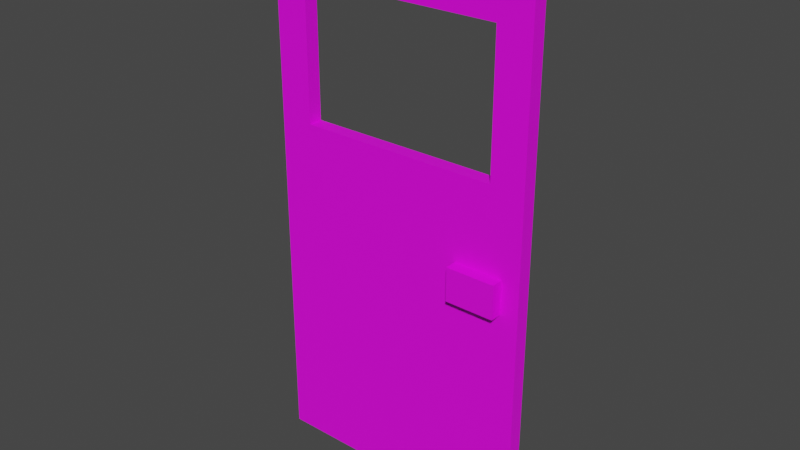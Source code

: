 # Source: Door.blend  (saved by Blender 3.6.11; exported with 4.5.12 LTS)
import bpy
from mathutils import Matrix  # noqa: F401  (used for matrix-valued properties, if any)

bpy.ops.wm.read_factory_settings(use_empty=True)
scene = bpy.context.scene
scene.name = 'Scene'

# ---- collections
col_export = bpy.data.collections.new('Export'); scene.collection.children.link(col_export)

# ---- images (referenced by path relative to the original .blend; pixels are not part of the script)
import os
ASSET_DIR = os.environ.get("B2B_ASSET_DIR", "")  # directory of the original .blend (textures are referenced by path, not embedded)
HERE = os.path.dirname(os.path.abspath(__file__))  # packed textures are extracted next to this script under _unpacked/

def load_image(name, relpath, width, height, colorspace="sRGB"):
    """Load a texture the original file referenced (path relative to the .blend, or extracted next to this script)."""
    p = next((c for c in (os.path.join(HERE, relpath), os.path.join(ASSET_DIR, relpath)) if relpath and os.path.exists(c)), "")
    if p:
        img = bpy.data.images.load(p, check_existing=True)
        img.name = name
    else:  # same state as the original file: an image datablock whose file is absent (Cycles renders it pink)
        img = bpy.data.images.new(name, width, height)
        img.source = "FILE"
        img.filepath = "//" + (relpath or name)
    img.colorspace_settings.name = colorspace
    return img
img_doortexture = load_image('DoorTexture', 'DoorTexture.png', 1024, 1024, 'sRGB')

# ---- materials (node trees are filled in below, after node groups)
mat_fireexit = bpy.data.materials.new('FireExit')
mat_fireexit.use_transparent_shadow = False

# ---- material node trees
mat_fireexit.use_nodes = True; mat_fireexit.node_tree.nodes.clear()
_N = mat_fireexit.node_tree.nodes; _L = mat_fireexit.node_tree.links
n0 = _N.new('ShaderNodeBsdfPrincipled'); n0.name = 'Principled BSDF'; n0.location = (10, 300)
n0.distribution = 'GGX'
n0.subsurface_method = 'RANDOM_WALK_SKIN'
n0.inputs[3].default_value = 1.45
n0.inputs[27].default_value = (0.0, 0.0, 0.0, 1.0)
n0.inputs[28].default_value = 1.0
n1 = _N.new('ShaderNodeOutputMaterial'); n1.name = 'Material Output'; n1.location = (300, 300)
n2 = _N.new('ShaderNodeTexImage'); n2.name = 'Image Texture'; n2.location = (-280, 275)
n2.image = img_doortexture
_L.new(n0.outputs[0], n1.inputs[0])
_L.new(n2.outputs[0], n0.inputs[0])
n1.is_active_output = True

# ---- world
world_world = bpy.data.worlds.new('World'); scene.world = world_world
world_world.use_nodes = True; world_world.node_tree.nodes.clear()
_N = world_world.node_tree.nodes; _L = world_world.node_tree.links
n0 = _N.new('ShaderNodeOutputWorld'); n0.name = 'World Output'; n0.location = (300, 300)
n1 = _N.new('ShaderNodeBackground'); n1.name = 'Background'; n1.location = (10, 300)
n1.inputs[0].default_value = (0.05088, 0.05088, 0.05088, 1.0)
_L.new(n1.outputs[0], n0.inputs[0])
n0.is_active_output = True
world_world.color = (0.05088, 0.05088, 0.05088)
world_world.use_sun_shadow = False
world_world.sun_shadow_jitter_overblur = 0.0

# ---- meshes
me_cube_001 = bpy.data.meshes.new('Cube.001')
me_cube_001.from_pydata([(-0.959, -0.512, -0.999), (-0.959, -0.512, 0.959), (-0.959, 0.512, 0.959), (-0.959, 0.512, -0.999), (0.959, 0.512, -0.999), (0.959, 0.512, 0.959), (0.959, -0.512, 0.959), (0.959, -0.512, -0.999), (-0.959, -0.512, 0.0), (-0.959, 0.512, 0.0), (0.959, 0.512, 0.0), (0.959, -0.512, 0.0), (-0.959, -0.512, 0.4795), (-0.959, 0.512, 0.4795), (0.959, 0.512, 0.4795), (0.959, -0.512, 0.4795), (-0.959, -0.512, 0.7192), (-0.959, 0.512, 0.7192), (0.959, 0.512, 0.7192), (0.959, -0.512, 0.7192), (-0.959, 0.512, 0.2397), (0.959, 0.512, 0.2397), (0.959, -0.512, 0.2397), (-0.959, -0.512, 0.2397), (0.0, 0.512, -0.999), (0.0, 0.512, 0.959), (0.0, -0.512, -0.999), (0.0, -0.512, 0.959), (0.0, -0.512, 0.0), (0.0, 0.512, 0.0), (0.0, -0.512, 0.7192), (0.0, 0.512, 0.7192), (0.0, 0.512, 0.2397), (0.0, -0.512, 0.2397), (-0.4795, 0.512, -0.999), (-0.4795, -0.512, 0.959), (-0.4795, -0.512, 0.0), (-0.4795, -0.512, 0.7192), (-0.4795, -0.512, 0.2397), (-0.4795, 0.512, 0.959), (-0.4795, -0.512, -0.999), (-0.4795, 0.512, 0.0), (-0.4795, 0.512, 0.7192), (-0.4795, 0.512, 0.2397), (0.4795, 0.512, 0.959), (0.4795, -0.512, -0.999), (0.4795, 0.512, 0.0), (0.4795, 0.512, 0.7192), (0.4795, 0.512, 0.2397), (0.4795, 0.512, -0.999), (0.4795, -0.512, 0.959), (0.4795, -0.512, 0.0), (0.4795, -0.512, 0.7192), (0.4795, -0.512, 0.2397), (0.7192, 0.512, 0.959), (0.7192, -0.512, -0.999), (0.7192, 0.512, 0.0), (0.7192, 0.512, 0.4795), (0.7192, 0.512, 0.7192), (0.7192, 0.512, 0.2397), (0.7192, 0.512, -0.999), (0.7192, -0.512, 0.959), (0.7192, -0.512, 0.0), (0.7192, -0.512, 0.4795), (0.7192, -0.512, 0.7192), (0.7192, -0.512, 0.2397), (-0.7192, 0.512, -0.999), (-0.7192, -0.512, 0.959), (-0.7192, -0.512, 0.0), (-0.7192, -0.512, 0.4795), (-0.7192, -0.512, 0.7192), (-0.7192, -0.512, 0.2397), (-0.7192, 0.512, 0.959), (-0.7192, -0.512, -0.999), (-0.7192, 0.512, 0.0), (-0.7192, 0.512, 0.4795), (-0.7192, 0.512, 0.7192), (-0.7192, 0.512, 0.2397), (-0.959, 0.512, -0.4795), (0.959, 0.512, -0.4795), (0.959, -0.512, -0.4795), (-0.959, -0.512, -0.4795), (0.0, 0.512, -0.4795), (0.0, -0.512, -0.4795), (-0.4795, 0.512, -0.4795), (-0.4795, -0.512, -0.4795), (0.4795, -0.512, -0.4795), (0.4795, 0.512, -0.4795), (0.7192, -0.512, -0.4795), (0.7192, 0.512, -0.4795), (-0.7192, 0.512, -0.4795), (-0.7192, -0.512, -0.4795), (-0.959, -0.512, -0.2397), (-0.959, 0.512, -0.2397), (0.959, 0.512, -0.2397), (0.959, -0.512, -0.2397), (0.0, 0.512, -0.2397), (0.0, -0.512, -0.2397), (-0.4795, 0.512, -0.2397), (-0.4795, -0.512, -0.2397), (0.4795, -0.512, -0.2397), (0.4795, 0.512, -0.2397), (0.7192, -0.512, -0.2397), (0.7192, 0.512, -0.2397), (-0.7192, 0.512, -0.2397), (-0.7192, -0.512, -0.2397), (-0.959, -0.512, -0.1199), (-0.959, 0.512, -0.1199), (0.959, 0.512, -0.1199), (0.959, -0.512, -0.1199), (0.0, 0.512, -0.1199), (0.0, -0.512, -0.1199), (-0.4795, 0.512, -0.1199), (-0.4795, -0.512, -0.1199), (0.4795, -0.512, -0.1199), (0.4795, 0.512, -0.1199), (-0.7192, 0.512, -0.1199), (-0.7192, -0.512, -0.1199), (-0.959, -0.512, -0.05993), (-0.959, 0.512, -0.05993), (0.959, 0.512, -0.05993), (0.959, -0.512, -0.05993), (0.0, 0.512, -0.05993), (0.0, -0.512, -0.05993), (-0.4795, 0.512, -0.05993), (-0.4795, -0.512, -0.05993), (0.4795, -0.512, -0.05993), (0.4795, 0.512, -0.05993), (0.7192, -0.512, -0.05993), (0.7192, 0.512, -0.05993), (-0.7192, 0.512, -0.05993), (-0.7192, -0.512, -0.05993), (-0.959, 0.512, -0.1798), (0.959, 0.512, -0.1798), (0.959, -0.512, -0.1798), (0.0, 0.512, -0.1798), (0.0, -0.512, -0.1798), (-0.4795, 0.512, -0.1798), (-0.4795, -0.512, -0.1798), (0.4795, -0.512, -0.1798), (0.4795, 0.512, -0.1798), (0.7192, -0.512, -0.1798), (0.7192, 0.512, -0.1798), (-0.7192, 0.512, -0.1798), (-0.7192, -0.512, -0.1798), (-0.959, -0.512, -0.1798), (0.8308, 0.512, 0.959), (0.8308, -0.512, -0.999), (0.8308, 0.512, 0.0), (0.8308, 0.512, 0.4795), (0.8308, 0.512, 0.7192), (0.8308, 0.512, 0.2397), (0.8308, 0.512, -0.999), (0.8308, -0.512, 0.959), (0.8308, -0.512, 0.0), (0.8308, -0.512, 0.4795), (0.8308, -0.512, 0.7192), (0.8308, -0.512, 0.2397), (0.8308, -0.512, -0.4795), (0.8308, 0.512, -0.4795), (0.8308, -0.512, -0.2397), (0.8308, 0.512, -0.2397), (0.8308, -0.512, -0.1199), (0.8308, 0.512, -0.1199), (0.8308, -0.512, -0.05993), (0.8308, 0.512, -0.05993), (0.8308, 0.512, -0.1798), (0.8308, -0.512, -0.1798), (0.4795, -1.355, -0.05993), (0.4795, -1.355, -0.1199), (0.4795, 1.355, -0.05993), (0.4795, 1.355, -0.1199), (0.7192, -1.355, -0.05993), (0.7192, -1.355, -0.1199), (0.7192, 1.355, -0.05993), (0.7192, 1.355, -0.1199), (0.8308, -1.355, -0.1199), (0.8308, -1.355, -0.05993), (0.4795, -1.355, -0.1798), (0.4795, 1.355, -0.1798), (0.7192, -1.355, -0.1798), (0.7192, 1.355, -0.1798), (0.8308, -1.355, -0.1798), (0.8308, 1.355, -0.1199), (0.8308, 1.355, -0.05993), (0.8308, 1.355, -0.1798)], [], [(11, 121, 120, 10), (150, 146, 5, 18), (70, 67, 1, 16), (131, 68, 8, 118), (165, 148, 10, 120), (71, 69, 12, 23), (151, 149, 14, 21), (69, 70, 16, 12), (149, 150, 18, 14), (148, 151, 21, 10), (68, 71, 23, 8), (51, 53, 33, 28), (41, 43, 32, 29), (124, 41, 29, 122), (126, 51, 28, 123), (52, 50, 27, 30), (42, 39, 25, 31), (121, 109, 108, 120), (109, 134, 133, 108), (76, 72, 39, 42), (130, 74, 41, 124), (74, 77, 43, 41), (28, 33, 38, 36), (123, 28, 36, 125), (30, 27, 35, 37), (64, 61, 50, 52), (128, 62, 51, 126), (62, 65, 53, 51), (29, 32, 48, 46), (122, 29, 46, 127), (31, 25, 44, 47), (134, 95, 94, 133), (154, 157, 65, 62), (155, 156, 64, 63), (157, 155, 63, 65), (164, 154, 62, 128), (156, 153, 61, 64), (46, 48, 59, 56), (127, 46, 56, 129), (47, 44, 54, 58), (95, 80, 79, 94), (9, 20, 77, 74), (13, 17, 76, 75), (20, 13, 75, 77), (119, 9, 74, 130), (17, 2, 72, 76), (4, 79, 80, 7), (36, 38, 71, 68), (125, 36, 68, 131), (37, 35, 67, 70), (75, 76, 70, 69), (76, 42, 37, 70), (42, 31, 30, 37), (52, 30, 31, 47), (64, 52, 47, 58), (63, 64, 58, 57), (65, 63, 57, 59), (40, 85, 91, 73), (3, 78, 90, 66), (49, 87, 89, 60), (147, 158, 88, 55), (24, 82, 87, 49), (55, 88, 86, 45), (26, 83, 85, 40), (66, 90, 84, 34), (45, 86, 83, 26), (34, 84, 82, 24), (152, 159, 79, 4), (73, 91, 81, 0), (85, 99, 105, 91), (78, 93, 104, 90), (87, 101, 103, 89), (158, 160, 102, 88), (82, 96, 101, 87), (88, 102, 100, 86), (83, 97, 99, 85), (90, 104, 98, 84), (86, 100, 97, 83), (84, 98, 96, 82), (159, 161, 94, 79), (91, 105, 92, 81), (138, 113, 117, 144), (132, 107, 116, 143), (163, 166, 185, 183), (115, 127, 170, 171), (135, 110, 115, 140), (162, 164, 177, 176), (136, 111, 113, 138), (143, 116, 112, 137), (139, 114, 111, 136), (137, 112, 110, 135), (166, 163, 108, 133), (144, 117, 106, 145), (113, 125, 131, 117), (107, 119, 130, 116), (126, 114, 169, 168), (165, 163, 183, 184), (110, 122, 127, 115), (128, 126, 168, 172), (111, 123, 125, 113), (116, 130, 124, 112), (114, 126, 123, 111), (112, 124, 122, 110), (163, 165, 120, 108), (117, 131, 118, 106), (105, 144, 145, 92), (161, 166, 133, 94), (78, 3, 0, 81), (93, 78, 81, 92), (9, 119, 107, 132, 93, 92, 145, 106, 118, 8), (9, 8, 23, 20), (98, 137, 135, 96), (100, 139, 136, 97), (104, 143, 137, 98), (97, 136, 138, 99), (102, 141, 139, 100), (96, 135, 140, 101), (160, 167, 141, 102), (101, 140, 142, 103), (93, 132, 143, 104), (99, 138, 144, 105), (23, 12, 13, 20), (13, 12, 16, 17), (17, 16, 1, 2), (67, 72, 2, 1), (95, 134, 167, 160), (103, 142, 166, 161), (142, 140, 179, 181), (109, 121, 164, 162), (164, 128, 172, 177), (134, 109, 162, 167), (89, 103, 161, 159), (80, 95, 160, 158), (60, 89, 159, 152), (7, 80, 158, 147), (67, 35, 39, 72), (39, 35, 27, 25), (50, 44, 25, 27), (50, 61, 54, 44), (19, 6, 153, 156), (146, 54, 61, 153, 6, 5), (121, 11, 154, 164), (22, 15, 155, 157), (15, 19, 156, 155), (11, 22, 157, 154), (56, 59, 151, 148), (57, 58, 150, 149), (59, 57, 149, 151), (129, 56, 148, 165), (18, 5, 6, 19), (14, 18, 19, 15), (58, 54, 146, 150), (21, 14, 15, 22), (10, 21, 22, 11), (66, 34, 24, 49, 60, 152, 4, 7, 147, 55, 45, 26, 40, 73, 0, 3), (179, 171, 175, 181), (182, 176, 173, 180), (180, 173, 169, 178), (171, 170, 174, 175), (176, 177, 172, 173), (173, 172, 168, 169), (175, 174, 184, 183), (181, 175, 183, 185), (139, 141, 180, 178), (129, 165, 184, 174), (167, 162, 176, 182), (166, 142, 181, 185), (114, 139, 178, 169), (127, 129, 174, 170), (141, 167, 182, 180), (140, 115, 171, 179), (77, 75, 69, 71), (77, 71, 38, 43), (43, 38, 33, 32), (53, 48, 32, 33), (65, 59, 48, 53)])
_uv = me_cube_001.uv_layers.new(name='UVMap')
_uv.uv.foreach_set('vector', [0.3097, 0.817, 0.3097, 0.8257, 0.7467, 0.3887, 0.738, 0.3887, 0.6339, 0.4073, 0.5992, 0.4073, 0.5992, 0.3887, 0.6339, 0.3887, 0.5526, 0.7129, 0.5526, 0.6782, 0.5873, 0.6782, 0.5873, 0.7129, 0.5526, 0.8257, 0.5526, 0.817, 0.5873, 0.817, 0.5873, 0.8257, 0.7467, 0.4073, 0.738, 0.4073, 0.738, 0.3887, 0.7467, 0.3887, 0.5526, 0.7823, 0.5526, 0.7476, 0.5873, 0.7476, 0.5873, 0.7823, 0.7033, 0.4073, 0.6686, 0.4073, 0.6686, 0.3887, 0.7033, 0.3887, 0.5526, 0.7476, 0.5526, 0.7129, 0.5873, 0.7129, 0.5873, 0.7476, 0.6686, 0.4073, 0.6339, 0.4073, 0.6339, 0.3887, 0.6686, 0.3887, 0.738, 0.4073, 0.7033, 0.4073, 0.7033, 0.3887, 0.738, 0.3887, 0.5526, 0.817, 0.5526, 0.7823, 0.5873, 0.7823, 0.5873, 0.817, 0.3791, 0.817, 0.3791, 0.7823, 0.4485, 0.7823, 0.4485, 0.817, 0.738, 0.5969, 0.7033, 0.5969, 0.7033, 0.5275, 0.738, 0.5275, 0.7467, 0.5969, 0.738, 0.5969, 0.738, 0.5275, 0.7467, 0.5275, 0.3791, 0.8257, 0.3791, 0.817, 0.4485, 0.817, 0.4485, 0.8257, 0.3791, 0.7129, 0.3791, 0.6782, 0.4485, 0.6782, 0.4485, 0.7129, 0.6339, 0.5969, 0.5992, 0.5969, 0.5992, 0.5275, 0.6339, 0.5275, 0.3097, 0.8257, 0.3097, 0.8343, 0.7553, 0.3887, 0.7467, 0.3887, 0.3097, 0.8343, 0.3097, 0.843, 0.764, 0.3887, 0.7553, 0.3887, 0.6339, 0.6316, 0.5992, 0.6316, 0.5992, 0.5969, 0.6339, 0.5969, 0.7467, 0.6316, 0.738, 0.6316, 0.738, 0.5969, 0.7467, 0.5969, 0.738, 0.6316, 0.7033, 0.6316, 0.7033, 0.5969, 0.738, 0.5969, 0.4485, 0.817, 0.4485, 0.7823, 0.5179, 0.7823, 0.5179, 0.817, 0.4485, 0.8257, 0.4485, 0.817, 0.5179, 0.817, 0.5179, 0.8257, 0.4485, 0.7129, 0.4485, 0.6782, 0.5179, 0.6782, 0.5179, 0.7129, 0.3444, 0.7129, 0.3444, 0.6782, 0.3791, 0.6782, 0.3791, 0.7129, 0.3444, 0.8257, 0.3444, 0.817, 0.3791, 0.817, 0.3791, 0.8257, 0.3444, 0.817, 0.3444, 0.7823, 0.3791, 0.7823, 0.3791, 0.817, 0.738, 0.5275, 0.7033, 0.5275, 0.7033, 0.4581, 0.738, 0.4581, 0.7467, 0.5275, 0.738, 0.5275, 0.738, 0.4581, 0.7467, 0.4581, 0.6339, 0.5275, 0.5992, 0.5275, 0.5992, 0.4581, 0.6339, 0.4581, 0.3097, 0.843, 0.3097, 0.8517, 0.7727, 0.3887, 0.764, 0.3887, 0.3283, 0.817, 0.3283, 0.7823, 0.3444, 0.7823, 0.3444, 0.817, 0.3283, 0.7476, 0.3283, 0.7129, 0.3444, 0.7129, 0.3444, 0.7476, 0.3283, 0.7823, 0.3283, 0.7476, 0.3444, 0.7476, 0.3444, 0.7823, 0.3283, 0.8257, 0.3283, 0.817, 0.3444, 0.817, 0.3444, 0.8257, 0.3283, 0.7129, 0.3283, 0.6782, 0.3444, 0.6782, 0.3444, 0.7129, 0.738, 0.4581, 0.7033, 0.4581, 0.7033, 0.4234, 0.738, 0.4234, 0.7467, 0.4581, 0.738, 0.4581, 0.738, 0.4234, 0.7467, 0.4234, 0.6339, 0.4581, 0.5992, 0.4581, 0.5992, 0.4234, 0.6339, 0.4234, 0.3097, 0.8517, 0.3097, 0.8864, 0.8074, 0.3887, 0.7727, 0.3887, 0.738, 0.6663, 0.7033, 0.6663, 0.7033, 0.6316, 0.738, 0.6316, 0.6686, 0.6663, 0.6339, 0.6663, 0.6339, 0.6316, 0.6686, 0.6316, 0.7033, 0.6663, 0.6686, 0.6663, 0.6686, 0.6316, 0.7033, 0.6316, 0.7467, 0.6663, 0.738, 0.6663, 0.738, 0.6316, 0.7467, 0.6316, 0.6339, 0.6663, 0.5992, 0.6663, 0.5992, 0.6316, 0.6339, 0.6316, 0.8768, 0.3887, 0.8074, 0.3887, 0.3097, 0.8864, 0.3097, 0.9558, 0.5179, 0.817, 0.5179, 0.7823, 0.5526, 0.7823, 0.5526, 0.817, 0.5179, 0.8257, 0.5179, 0.817, 0.5526, 0.817, 0.5526, 0.8257, 0.5179, 0.7129, 0.5179, 0.6782, 0.5526, 0.6782, 0.5526, 0.7129, 0.6686, 0.6316, 0.6339, 0.6316, 0.5526, 0.7129, 0.5526, 0.7476, 0.6339, 0.6316, 0.6339, 0.5969, 0.5179, 0.7129, 0.5526, 0.7129, 0.6339, 0.5969, 0.6339, 0.5275, 0.4485, 0.7129, 0.5179, 0.7129, 0.3791, 0.7129, 0.4485, 0.7129, 0.6339, 0.5275, 0.6339, 0.4581, 0.3444, 0.7129, 0.3791, 0.7129, 0.6339, 0.4581, 0.6339, 0.4234, 0.3444, 0.7476, 0.3444, 0.7129, 0.6339, 0.4234, 0.6686, 0.4234, 0.3444, 0.7823, 0.3444, 0.7476, 0.6686, 0.4234, 0.7033, 0.4234, 0.5179, 0.9558, 0.5179, 0.8864, 0.5526, 0.8864, 0.5526, 0.9558, 0.8768, 0.6663, 0.8074, 0.6663, 0.8074, 0.6316, 0.8768, 0.6316, 0.8768, 0.4581, 0.8074, 0.4581, 0.8074, 0.4234, 0.8768, 0.4234, 0.3283, 0.9558, 0.3283, 0.8864, 0.3444, 0.8864, 0.3444, 0.9558, 0.8768, 0.5275, 0.8074, 0.5275, 0.8074, 0.4581, 0.8768, 0.4581, 0.3444, 0.9558, 0.3444, 0.8864, 0.3791, 0.8864, 0.3791, 0.9558, 0.4485, 0.9558, 0.4485, 0.8864, 0.5179, 0.8864, 0.5179, 0.9558, 0.8768, 0.6316, 0.8074, 0.6316, 0.8074, 0.5969, 0.8768, 0.5969, 0.3791, 0.9558, 0.3791, 0.8864, 0.4485, 0.8864, 0.4485, 0.9558, 0.8768, 0.5969, 0.8074, 0.5969, 0.8074, 0.5275, 0.8768, 0.5275, 0.8768, 0.4073, 0.8074, 0.4073, 0.8074, 0.3887, 0.8768, 0.3887, 0.5526, 0.9558, 0.5526, 0.8864, 0.5873, 0.8864, 0.5873, 0.9558, 0.5179, 0.8864, 0.5179, 0.8517, 0.5526, 0.8517, 0.5526, 0.8864, 0.8074, 0.6663, 0.7727, 0.6663, 0.7727, 0.6316, 0.8074, 0.6316, 0.8074, 0.4581, 0.7727, 0.4581, 0.7727, 0.4234, 0.8074, 0.4234, 0.3283, 0.8864, 0.3283, 0.8517, 0.3444, 0.8517, 0.3444, 0.8864, 0.8074, 0.5275, 0.7727, 0.5275, 0.7727, 0.4581, 0.8074, 0.4581, 0.3444, 0.8864, 0.3444, 0.8517, 0.3791, 0.8517, 0.3791, 0.8864, 0.4485, 0.8864, 0.4485, 0.8517, 0.5179, 0.8517, 0.5179, 0.8864, 0.8074, 0.6316, 0.7727, 0.6316, 0.7727, 0.5969, 0.8074, 0.5969, 0.3791, 0.8864, 0.3791, 0.8517, 0.4485, 0.8517, 0.4485, 0.8864, 0.8074, 0.5969, 0.7727, 0.5969, 0.7727, 0.5275, 0.8074, 0.5275, 0.8074, 0.4073, 0.7727, 0.4073, 0.7727, 0.3887, 0.8074, 0.3887, 0.5526, 0.8864, 0.5526, 0.8517, 0.5873, 0.8517, 0.5873, 0.8864, 0.5179, 0.843, 0.5179, 0.8343, 0.5526, 0.8343, 0.5526, 0.843, 0.764, 0.6663, 0.7553, 0.6663, 0.7553, 0.6316, 0.764, 0.6316, 0.9725, 0.942, 0.9748, 0.942, 0.9748, 0.9744, 0.9725, 0.9744, 0.9531, 0.9744, 0.9507, 0.9744, 0.9507, 0.942, 0.9531, 0.942, 0.764, 0.5275, 0.7553, 0.5275, 0.7553, 0.4581, 0.764, 0.4581, 0.9659, 0.976, 0.9636, 0.976, 0.9636, 0.9436, 0.9659, 0.9436, 0.4485, 0.843, 0.4485, 0.8343, 0.5179, 0.8343, 0.5179, 0.843, 0.764, 0.6316, 0.7553, 0.6316, 0.7553, 0.5969, 0.764, 0.5969, 0.3791, 0.843, 0.3791, 0.8343, 0.4485, 0.8343, 0.4485, 0.843, 0.764, 0.5969, 0.7553, 0.5969, 0.7553, 0.5275, 0.764, 0.5275, 0.764, 0.4073, 0.7553, 0.4073, 0.7553, 0.3887, 0.764, 0.3887, 0.5526, 0.843, 0.5526, 0.8343, 0.5873, 0.8343, 0.5873, 0.843, 0.5179, 0.8343, 0.5179, 0.8257, 0.5526, 0.8257, 0.5526, 0.8343, 0.7553, 0.6663, 0.7467, 0.6663, 0.7467, 0.6316, 0.7553, 0.6316, 0.9682, 0.9436, 0.9705, 0.9436, 0.9705, 0.976, 0.9682, 0.976, 0.9702, 0.942, 0.9725, 0.942, 0.9725, 0.9744, 0.9702, 0.9744, 0.7553, 0.5275, 0.7467, 0.5275, 0.7467, 0.4581, 0.7553, 0.4581, 0.9465, 0.9744, 0.9372, 0.9744, 0.9372, 0.942, 0.9465, 0.942, 0.4485, 0.8343, 0.4485, 0.8257, 0.5179, 0.8257, 0.5179, 0.8343, 0.7553, 0.6316, 0.7467, 0.6316, 0.7467, 0.5969, 0.7553, 0.5969, 0.3791, 0.8343, 0.3791, 0.8257, 0.4485, 0.8257, 0.4485, 0.8343, 0.7553, 0.5969, 0.7467, 0.5969, 0.7467, 0.5275, 0.7553, 0.5275, 0.7553, 0.4073, 0.7467, 0.4073, 0.7467, 0.3887, 0.7553, 0.3887, 0.5526, 0.8343, 0.5526, 0.8257, 0.5873, 0.8257, 0.5873, 0.8343, 0.5526, 0.8517, 0.5526, 0.843, 0.5873, 0.843, 0.5873, 0.8517, 0.7727, 0.4073, 0.764, 0.4073, 0.764, 0.3887, 0.7727, 0.3887, 0.8074, 0.6663, 0.8768, 0.6663, 0.5873, 0.9558, 0.5873, 0.8864, 0.7727, 0.6663, 0.8074, 0.6663, 0.5873, 0.8864, 0.5873, 0.8517, 0.738, 0.6663, 0.7467, 0.6663, 0.7553, 0.6663, 0.764, 0.6663, 0.7727, 0.6663, 0.5873, 0.8517, 0.5873, 0.843, 0.5873, 0.8343, 0.5873, 0.8257, 0.5873, 0.817, 0.738, 0.6663, 0.5873, 0.817, 0.5873, 0.7823, 0.7033, 0.6663, 0.7727, 0.5969, 0.764, 0.5969, 0.764, 0.5275, 0.7727, 0.5275, 0.3791, 0.8517, 0.3791, 0.843, 0.4485, 0.843, 0.4485, 0.8517, 0.7727, 0.6316, 0.764, 0.6316, 0.764, 0.5969, 0.7727, 0.5969, 0.4485, 0.8517, 0.4485, 0.843, 0.5179, 0.843, 0.5179, 0.8517, 0.3444, 0.8517, 0.3444, 0.843, 0.3791, 0.843, 0.3791, 0.8517, 0.7727, 0.5275, 0.764, 0.5275, 0.764, 0.4581, 0.7727, 0.4581, 0.3283, 0.8517, 0.3283, 0.843, 0.3444, 0.843, 0.3444, 0.8517, 0.7727, 0.4581, 0.764, 0.4581, 0.764, 0.4234, 0.7727, 0.4234, 0.7727, 0.6663, 0.764, 0.6663, 0.764, 0.6316, 0.7727, 0.6316, 0.5179, 0.8517, 0.5179, 0.843, 0.5526, 0.843, 0.5526, 0.8517, 0.5873, 0.7823, 0.5873, 0.7476, 0.6686, 0.6663, 0.7033, 0.6663, 0.6686, 0.6663, 0.5873, 0.7476, 0.5873, 0.7129, 0.6339, 0.6663, 0.6339, 0.6663, 0.5873, 0.7129, 0.5873, 0.6782, 0.5992, 0.6663, 0.5526, 0.6782, 0.5992, 0.6316, 0.5992, 0.6663, 0.5873, 0.6782, 0.3097, 0.8517, 0.3097, 0.843, 0.3283, 0.843, 0.3283, 0.8517, 0.7727, 0.4234, 0.764, 0.4234, 0.764, 0.4073, 0.7727, 0.4073, 0.9544, 0.9436, 0.9636, 0.9436, 0.9636, 0.976, 0.9544, 0.976, 0.3097, 0.8343, 0.3097, 0.8257, 0.3283, 0.8257, 0.3283, 0.8343, 0.9507, 0.9744, 0.9465, 0.9744, 0.9465, 0.942, 0.9507, 0.942, 0.3097, 0.843, 0.3097, 0.8343, 0.3283, 0.8343, 0.3283, 0.843, 0.8074, 0.4234, 0.7727, 0.4234, 0.7727, 0.4073, 0.8074, 0.4073, 0.3097, 0.8864, 0.3097, 0.8517, 0.3283, 0.8517, 0.3283, 0.8864, 0.8768, 0.4234, 0.8074, 0.4234, 0.8074, 0.4073, 0.8768, 0.4073, 0.3097, 0.9558, 0.3097, 0.8864, 0.3283, 0.8864, 0.3283, 0.9558, 0.5526, 0.6782, 0.5179, 0.6782, 0.5992, 0.5969, 0.5992, 0.6316, 0.5992, 0.5969, 0.5179, 0.6782, 0.4485, 0.6782, 0.5992, 0.5275, 0.3791, 0.6782, 0.5992, 0.4581, 0.5992, 0.5275, 0.4485, 0.6782, 0.3791, 0.6782, 0.3444, 0.6782, 0.5992, 0.4234, 0.5992, 0.4581, 0.3097, 0.7129, 0.3097, 0.6782, 0.3283, 0.6782, 0.3283, 0.7129, 0.5992, 0.4073, 0.5992, 0.4234, 0.3444, 0.6782, 0.3283, 0.6782, 0.3097, 0.6782, 0.5992, 0.3887, 0.3097, 0.8257, 0.3097, 0.817, 0.3283, 0.817, 0.3283, 0.8257, 0.3097, 0.7823, 0.3097, 0.7476, 0.3283, 0.7476, 0.3283, 0.7823, 0.3097, 0.7476, 0.3097, 0.7129, 0.3283, 0.7129, 0.3283, 0.7476, 0.3097, 0.817, 0.3097, 0.7823, 0.3283, 0.7823, 0.3283, 0.817, 0.738, 0.4234, 0.7033, 0.4234, 0.7033, 0.4073, 0.738, 0.4073, 0.6686, 0.4234, 0.6339, 0.4234, 0.6339, 0.4073, 0.6686, 0.4073, 0.7033, 0.4234, 0.6686, 0.4234, 0.6686, 0.4073, 0.7033, 0.4073, 0.7467, 0.4234, 0.738, 0.4234, 0.738, 0.4073, 0.7467, 0.4073, 0.6339, 0.3887, 0.5992, 0.3887, 0.3097, 0.6782, 0.3097, 0.7129, 0.6686, 0.3887, 0.6339, 0.3887, 0.3097, 0.7129, 0.3097, 0.7476, 0.6339, 0.4234, 0.5992, 0.4234, 0.5992, 0.4073, 0.6339, 0.4073, 0.7033, 0.3887, 0.6686, 0.3887, 0.3097, 0.7476, 0.3097, 0.7823, 0.738, 0.3887, 0.7033, 0.3887, 0.3097, 0.7823, 0.3097, 0.817, 0.8768, 0.6316, 0.8768, 0.5969, 0.8768, 0.5275, 0.8768, 0.4581, 0.8768, 0.4234, 0.8768, 0.4073, 0.8768, 0.3887, 0.3097, 0.9558, 0.3283, 0.9558, 0.3444, 0.9558, 0.3791, 0.9558, 0.4485, 0.9558, 0.5179, 0.9558, 0.5526, 0.9558, 0.5873, 0.9558, 0.8768, 0.6663, 0.9593, 0.9707, 0.957, 0.9707, 0.957, 0.9615, 0.9593, 0.9615, 0.9407, 0.9635, 0.9384, 0.9635, 0.9384, 0.9592, 0.9407, 0.9592, 0.9407, 0.9592, 0.9384, 0.9592, 0.9384, 0.95, 0.9407, 0.95, 0.957, 0.9707, 0.9547, 0.9707, 0.9547, 0.9615, 0.957, 0.9615, 0.9384, 0.9635, 0.9361, 0.9635, 0.9361, 0.9592, 0.9384, 0.9592, 0.9384, 0.9592, 0.9361, 0.9592, 0.9361, 0.95, 0.9384, 0.95, 0.957, 0.9615, 0.9547, 0.9615, 0.9547, 0.9572, 0.957, 0.9572, 0.9593, 0.9615, 0.957, 0.9615, 0.957, 0.9572, 0.9593, 0.9572, 0.9695, 0.9744, 0.9603, 0.9744, 0.9603, 0.942, 0.9695, 0.942, 0.9458, 0.9436, 0.9501, 0.9436, 0.9501, 0.976, 0.9458, 0.976, 0.9682, 0.976, 0.9659, 0.976, 0.9659, 0.9436, 0.9682, 0.9436, 0.9501, 0.9436, 0.9544, 0.9436, 0.9544, 0.976, 0.9501, 0.976, 0.9705, 0.9436, 0.9728, 0.9436, 0.9728, 0.976, 0.9705, 0.976, 0.9366, 0.9436, 0.9458, 0.9436, 0.9458, 0.976, 0.9366, 0.976, 0.9603, 0.9744, 0.956, 0.9744, 0.956, 0.942, 0.9603, 0.942, 0.9554, 0.9744, 0.9531, 0.9744, 0.9531, 0.942, 0.9554, 0.942, 0.7033, 0.6316, 0.6686, 0.6316, 0.5526, 0.7476, 0.5526, 0.7823, 0.7033, 0.6316, 0.5526, 0.7823, 0.5179, 0.7823, 0.7033, 0.5969, 0.7033, 0.5969, 0.5179, 0.7823, 0.4485, 0.7823, 0.7033, 0.5275, 0.3791, 0.7823, 0.7033, 0.4581, 0.7033, 0.5275, 0.4485, 0.7823, 0.3444, 0.7823, 0.7033, 0.4234, 0.7033, 0.4581, 0.3791, 0.7823])
me_cube_001.materials.append(mat_fireexit)
me_cube_001.update()

# ---- objects
ob_door = bpy.data.objects.new('Door', me_cube_001)

# ---- transforms, parenting, visibility, modifiers, constraints
ob_door.location = (0.0, 0.0, 1.0)
ob_door.scale = (0.5, 0.05, 1.0)

# ---- collection membership
scene.collection.objects.link(ob_door)

# ---- scene / render settings (as saved in the file)
scene.frame_start = 1; scene.frame_end = 250; scene.frame_set(1)
scene.render.engine = 'BLENDER_EEVEE_NEXT'
scene.cycles.sampling_pattern = 'TABULATED_SOBOL'
scene.view_settings.view_transform = 'Filmic'
bpy.context.view_layer.update()

# ---- added for rendering (the .blend has no active camera and no usable light): camera, sun
cam_auto = bpy.data.cameras.new('AutoCamera')
cam_auto.lens = 50.0
cam_auto.sensor_width = 36.0
cam_auto.clip_end = 1000.0
ob_auto_camera = bpy.data.objects.new('AutoCamera', cam_auto)
scene.collection.objects.link(ob_auto_camera)
ob_auto_camera.location = (2.02102, -2.42522, 2.59681)
ob_auto_camera.rotation_euler = (1.09748, -7.21219e-08, 0.694738)
scene.camera = ob_auto_camera
light_auto_sun = bpy.data.lights.new('AutoSun', 'SUN')
light_auto_sun.energy = 3.0
light_auto_sun.angle = 0.0523599
ob_auto_sun = bpy.data.objects.new('AutoSun', light_auto_sun)
scene.collection.objects.link(ob_auto_sun)
ob_auto_sun.rotation_euler = (0.872665, 0.174533, 0.523599)
bpy.context.view_layer.update()
